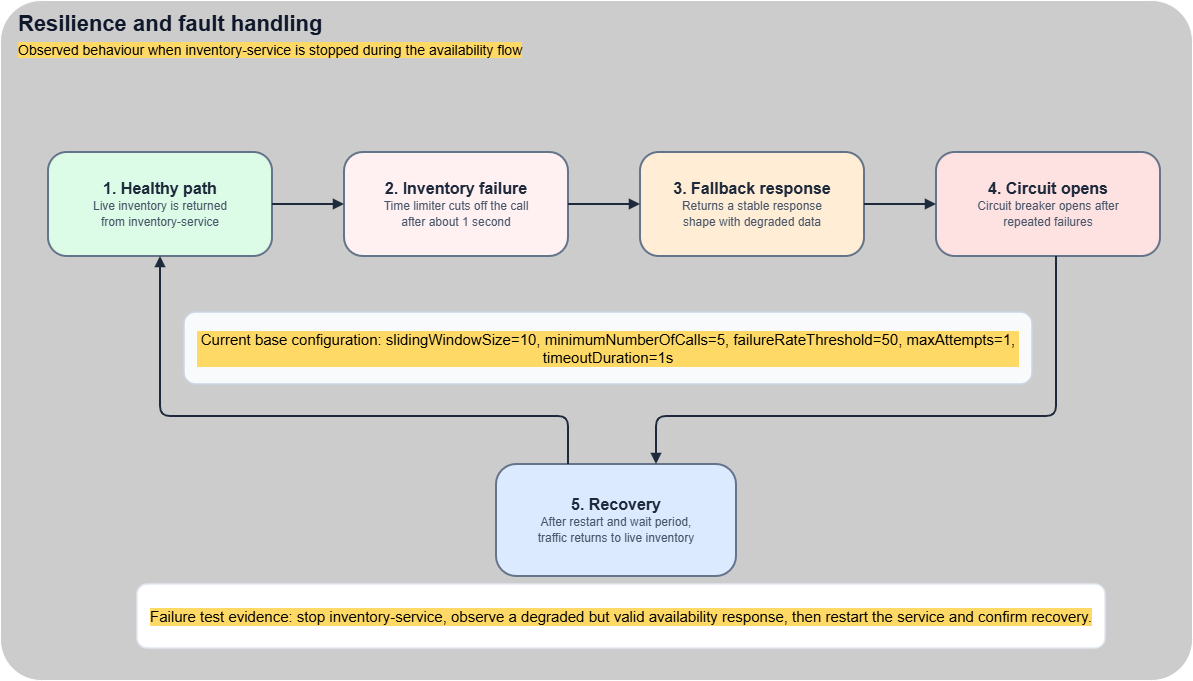

The diagram above was exported from draw.io. Its source (the exported page's mxGraphModel, read from the mxfile embedded in the PNG):
<mxGraphModel dx="1213" dy="828" grid="1" gridSize="8" guides="1" tooltips="1" connect="1" arrows="1" fold="1" page="1" pageScale="1" pageWidth="1400" pageHeight="900" background="#FAFCFF" math="1" shadow="0">
  <root>
    <mxCell id="0" />
    <mxCell id="1" parent="0" />
    <mxCell id="NpKomihlQd3ibjc8tZsH-36" parent="1" style="rounded=1;arcSize=6;whiteSpace=wrap;html=1;fillColor=#CCCCCC;" value="" vertex="1">
      <mxGeometry height="680" width="1192" x="24" y="16" as="geometry" />
    </mxCell>
    <mxCell id="2" parent="1" style="text;html=1;strokeColor=none;fillColor=none;align=left;verticalAlign=middle;whiteSpace=wrap;rounded=0;fontSize=22;fontStyle=1;fontColor=#0F172A;" value="Resilience and fault handling" vertex="1">
      <mxGeometry height="32" width="420" x="40" y="24" as="geometry" />
    </mxCell>
    <mxCell id="3" parent="1" style="text;html=1;strokeColor=none;fillColor=none;align=left;verticalAlign=middle;whiteSpace=wrap;rounded=0;fontSize=12;fontColor=#64748B;" value="&lt;font style=&quot;color: rgb(0, 0, 0); background-color: rgb(255, 217, 102); font-size: 14px;&quot;&gt;Observed behaviour when inventory-service is stopped during the availability flow&lt;/font&gt;" vertex="1">
      <mxGeometry height="20" width="720" x="40" y="56" as="geometry" />
    </mxCell>
    <mxCell id="10" parent="1" style="rounded=1;arcSize=18;html=1;whiteSpace=wrap;fillColor=#DCFCE7;strokeColor=#64748B;strokeWidth=2;fontColor=#1E293B;align=center;verticalAlign=middle;" value="&lt;div style=&quot;text-align:center;&quot;&gt;&lt;div style=&quot;font-size:16px;font-weight:700;line-height:1.2;&quot;&gt;1. Healthy path&lt;/div&gt;&lt;div style=&quot;color: rgb(71, 85, 105); line-height: 1.35;&quot;&gt;&lt;font&gt;Live inventory is returned&lt;br&gt;from inventory-service&lt;/font&gt;&lt;/div&gt;&lt;/div&gt;" vertex="1">
      <mxGeometry height="104" width="224" x="72" y="168" as="geometry" />
    </mxCell>
    <mxCell id="11" parent="1" style="rounded=1;arcSize=18;html=1;whiteSpace=wrap;fillColor=#FFF1F2;strokeColor=#64748B;strokeWidth=2;fontColor=#1E293B;align=center;verticalAlign=middle;" value="&lt;div style=&quot;text-align:center;&quot;&gt;&lt;div style=&quot;font-size:16px;font-weight:700;line-height:1.2;&quot;&gt;2. Inventory failure&lt;/div&gt;&lt;div style=&quot;color: rgb(71, 85, 105); line-height: 1.35;&quot;&gt;&lt;font&gt;Time limiter cuts off the call&lt;br&gt;after about 1 second&lt;/font&gt;&lt;/div&gt;&lt;/div&gt;" vertex="1">
      <mxGeometry height="104" width="224" x="368" y="168" as="geometry" />
    </mxCell>
    <mxCell id="12" parent="1" style="rounded=1;arcSize=18;html=1;whiteSpace=wrap;fillColor=#FFEDD5;strokeColor=#64748B;strokeWidth=2;fontColor=#1E293B;align=center;verticalAlign=middle;" value="&lt;div style=&quot;text-align:center;&quot;&gt;&lt;div style=&quot;font-size:16px;font-weight:700;line-height:1.2;&quot;&gt;3. Fallback response&lt;/div&gt;&lt;div style=&quot;color: rgb(71, 85, 105); line-height: 1.35;&quot;&gt;&lt;font&gt;Returns a stable response&lt;br&gt;shape with degraded data&lt;/font&gt;&lt;/div&gt;&lt;/div&gt;" vertex="1">
      <mxGeometry height="104" width="224" x="664" y="168" as="geometry" />
    </mxCell>
    <mxCell id="13" parent="1" style="rounded=1;arcSize=18;html=1;whiteSpace=wrap;fillColor=#FEE2E2;strokeColor=#64748B;strokeWidth=2;fontColor=#1E293B;align=center;verticalAlign=middle;" value="&lt;div style=&quot;text-align:center;&quot;&gt;&lt;div style=&quot;font-size:16px;font-weight:700;line-height:1.2;&quot;&gt;4. Circuit opens&lt;/div&gt;&lt;div style=&quot;color: rgb(71, 85, 105); line-height: 1.35;&quot;&gt;&lt;font&gt;Circuit breaker opens after&lt;br&gt;repeated failures&lt;/font&gt;&lt;/div&gt;&lt;/div&gt;" vertex="1">
      <mxGeometry height="104" width="224" x="960" y="168" as="geometry" />
    </mxCell>
    <mxCell id="14" parent="1" style="rounded=1;arcSize=18;html=1;whiteSpace=wrap;fillColor=#DBEAFE;strokeColor=#64748B;strokeWidth=2;fontColor=#1E293B;align=center;verticalAlign=middle;" value="&lt;div style=&quot;text-align:center;&quot;&gt;&lt;div style=&quot;font-size:16px;font-weight:700;line-height:1.2;&quot;&gt;5. Recovery&lt;/div&gt;&lt;div style=&quot;color: rgb(71, 85, 105); line-height: 1.35;&quot;&gt;&lt;font&gt;After restart and wait period,&lt;br&gt;traffic returns to live inventory&lt;/font&gt;&lt;/div&gt;&lt;/div&gt;" vertex="1">
      <mxGeometry height="112" width="240" x="520" y="480" as="geometry" />
    </mxCell>
    <mxCell id="20" parent="1" style="rounded=1;arcSize=16;html=1;whiteSpace=wrap;fillColor=#F8FAFC;strokeColor=#CBD5E1;strokeWidth=1.5;fontColor=#000000;fontSize=15;align=center;verticalAlign=middle;spacingLeft=12;spacingRight=12;labelBackgroundColor=#FFD966;" value="Current base configuration: slidingWindowSize=10, minimumNumberOfCalls=5, failureRateThreshold=50, maxAttempts=1, timeoutDuration=1s" vertex="1">
      <mxGeometry height="72" width="848" x="208" y="328" as="geometry" />
    </mxCell>
    <mxCell id="21" parent="1" style="rounded=1;arcSize=16;html=1;whiteSpace=wrap;fillColor=#FFFFFF;strokeColor=#E2E8F0;strokeWidth=1.5;fontColor=#000000;fontSize=15;align=center;verticalAlign=middle;spacingLeft=12;spacingRight=12;labelBackgroundColor=#FFD966;" value="Failure test evidence: stop inventory-service, observe a degraded but valid availability response, then restart the service and confirm recovery." vertex="1">
      <mxGeometry height="64" width="968" x="161" y="600" as="geometry" />
    </mxCell>
    <mxCell id="30" edge="1" parent="1" source="10" style="edgeStyle=orthogonalEdgeStyle;rounded=1;orthogonalLoop=1;jettySize=auto;html=1;strokeColor=#1E293B;strokeWidth=2;endArrow=block;endFill=1;jumpStyle=arc;jumpSize=8;" target="11">
      <mxGeometry relative="1" as="geometry" />
    </mxCell>
    <mxCell id="31" edge="1" parent="1" source="11" style="edgeStyle=orthogonalEdgeStyle;rounded=1;orthogonalLoop=1;jettySize=auto;html=1;strokeColor=#1E293B;strokeWidth=2;endArrow=block;endFill=1;jumpStyle=arc;jumpSize=8;" target="12">
      <mxGeometry relative="1" as="geometry" />
    </mxCell>
    <mxCell id="32" edge="1" parent="1" source="12" style="edgeStyle=orthogonalEdgeStyle;rounded=1;orthogonalLoop=1;jettySize=auto;html=1;strokeColor=#1E293B;strokeWidth=2;endArrow=block;endFill=1;jumpStyle=arc;jumpSize=8;" target="13">
      <mxGeometry relative="1" as="geometry" />
    </mxCell>
    <mxCell id="33" edge="1" parent="1" source="13" style="edgeStyle=orthogonalEdgeStyle;rounded=1;orthogonalLoop=1;jettySize=auto;html=1;strokeColor=#1E293B;strokeWidth=2;endArrow=block;endFill=1;jumpStyle=arc;jumpSize=8;" target="14">
      <mxGeometry relative="1" as="geometry">
        <Array as="points">
          <mxPoint x="1080" y="432" />
          <mxPoint x="680" y="432" />
        </Array>
      </mxGeometry>
    </mxCell>
    <mxCell id="34" edge="1" parent="1" source="14" style="edgeStyle=orthogonalEdgeStyle;rounded=1;orthogonalLoop=1;jettySize=auto;html=1;strokeColor=#1E293B;strokeWidth=2;endArrow=block;endFill=1;jumpStyle=arc;jumpSize=8;" target="10">
      <mxGeometry relative="1" as="geometry">
        <Array as="points">
          <mxPoint x="592" y="432" />
          <mxPoint x="184" y="432" />
        </Array>
      </mxGeometry>
    </mxCell>
  </root>
</mxGraphModel>